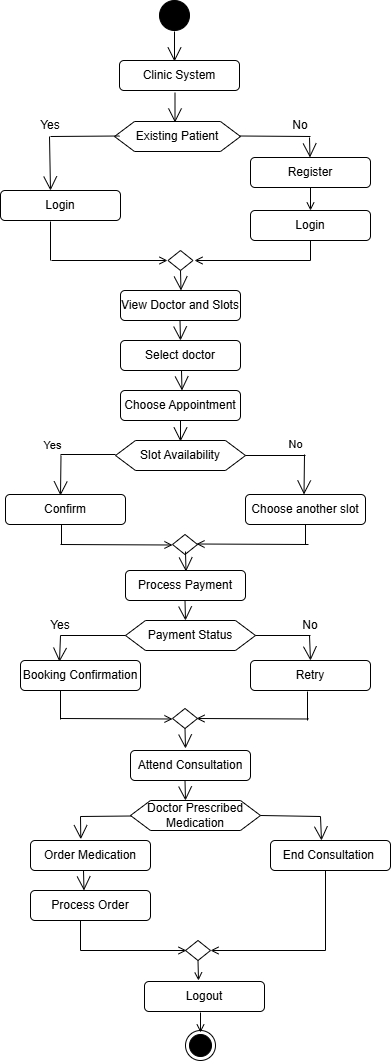

The diagram above was exported from draw.io. Its source (the exported page's mxGraphModel, read from the mxfile embedded in the PNG):
<mxGraphModel dx="779" dy="454" grid="1" gridSize="10" guides="1" tooltips="1" connect="1" arrows="1" fold="1" page="1" pageScale="1" pageWidth="827" pageHeight="1169" math="0" shadow="0">
  <root>
    <object label="" id="0">
      <mxCell />
    </object>
    <mxCell id="1" parent="0" />
    <mxCell id="bhl56eo9JmUmU5fnORTc-3" parent="1" style="rhombus;whiteSpace=wrap;html=1;" value="" vertex="1">
      <mxGeometry height="20" width="25" x="347.5" y="270" as="geometry" />
    </mxCell>
    <mxCell id="bhl56eo9JmUmU5fnORTc-17" parent="1" style="rounded=1;whiteSpace=wrap;html=1;" value="End Consultation&amp;nbsp;" vertex="1">
      <mxGeometry height="30" width="120" x="450" y="860" as="geometry" />
    </mxCell>
    <mxCell id="bhl56eo9JmUmU5fnORTc-18" parent="1" style="rounded=1;whiteSpace=wrap;html=1;" value="Process Order" vertex="1">
      <mxGeometry height="30" width="120" x="210" y="910" as="geometry" />
    </mxCell>
    <mxCell id="bhl56eo9JmUmU5fnORTc-19" parent="1" style="rounded=1;whiteSpace=wrap;html=1;" value="Login" vertex="1">
      <mxGeometry height="30" width="120" x="180" y="210" as="geometry" />
    </mxCell>
    <mxCell id="bhl56eo9JmUmU5fnORTc-20" parent="1" style="rounded=1;whiteSpace=wrap;html=1;" value="View Doctor and Slots" vertex="1">
      <mxGeometry height="30" width="120" x="300" y="310" as="geometry" />
    </mxCell>
    <mxCell id="bhl56eo9JmUmU5fnORTc-21" parent="1" style="rounded=1;whiteSpace=wrap;html=1;" value="Attend Consultation" vertex="1">
      <mxGeometry height="30" width="120" x="310" y="770" as="geometry" />
    </mxCell>
    <mxCell id="bhl56eo9JmUmU5fnORTc-22" parent="1" style="rounded=1;whiteSpace=wrap;html=1;" value="Order Medication" vertex="1">
      <mxGeometry height="30" width="120" x="210" y="860" as="geometry" />
    </mxCell>
    <mxCell id="bhl56eo9JmUmU5fnORTc-23" parent="1" style="rounded=1;whiteSpace=wrap;html=1;" value="Retry" vertex="1">
      <mxGeometry height="30" width="120" x="430" y="680" as="geometry" />
    </mxCell>
    <mxCell id="bhl56eo9JmUmU5fnORTc-24" parent="1" style="rounded=1;whiteSpace=wrap;html=1;" value="Booking Confirmation" vertex="1">
      <mxGeometry height="30" width="120" x="200" y="680" as="geometry" />
    </mxCell>
    <mxCell id="bhl56eo9JmUmU5fnORTc-25" parent="1" style="rounded=1;whiteSpace=wrap;html=1;" value="Confirm" vertex="1">
      <mxGeometry height="30" width="120" x="185" y="514" as="geometry" />
    </mxCell>
    <mxCell id="bhl56eo9JmUmU5fnORTc-26" parent="1" style="rounded=1;whiteSpace=wrap;html=1;" value="Choose another slot" vertex="1">
      <mxGeometry height="30" width="120" x="425" y="514" as="geometry" />
    </mxCell>
    <mxCell id="bhl56eo9JmUmU5fnORTc-27" parent="1" style="rounded=1;whiteSpace=wrap;html=1;" value="Choose Appointment" vertex="1">
      <mxGeometry height="30" width="120" x="300" y="410" as="geometry" />
    </mxCell>
    <mxCell id="bhl56eo9JmUmU5fnORTc-28" parent="1" style="rounded=1;whiteSpace=wrap;html=1;" value="Select doctor" vertex="1">
      <mxGeometry height="30" width="120" x="300" y="360" as="geometry" />
    </mxCell>
    <mxCell id="bhl56eo9JmUmU5fnORTc-29" parent="1" style="rounded=1;whiteSpace=wrap;html=1;" value="Clinic System" vertex="1">
      <mxGeometry height="30" width="120" x="299" y="80" as="geometry" />
    </mxCell>
    <mxCell id="bhl56eo9JmUmU5fnORTc-30" parent="1" style="rounded=1;whiteSpace=wrap;html=1;" value="Login" vertex="1">
      <mxGeometry height="30" width="120" x="430" y="230" as="geometry" />
    </mxCell>
    <mxCell id="bhl56eo9JmUmU5fnORTc-100" edge="1" parent="1" source="bhl56eo9JmUmU5fnORTc-31" style="edgeStyle=orthogonalEdgeStyle;rounded=0;orthogonalLoop=1;jettySize=auto;html=1;endArrow=open;endFill=0;" target="bhl56eo9JmUmU5fnORTc-30" value="">
      <mxGeometry relative="1" as="geometry" />
    </mxCell>
    <mxCell id="bhl56eo9JmUmU5fnORTc-31" parent="1" style="rounded=1;whiteSpace=wrap;html=1;" value="Register" vertex="1">
      <mxGeometry height="30" width="120" x="430" y="177" as="geometry" />
    </mxCell>
    <mxCell id="bhl56eo9JmUmU5fnORTc-34" parent="1" style="shape=hexagon;perimeter=hexagonPerimeter2;whiteSpace=wrap;html=1;fixedSize=1;" value="Doctor Prescribed Medication" vertex="1">
      <mxGeometry height="30" width="130" x="310" y="820" as="geometry" />
    </mxCell>
    <mxCell id="bhl56eo9JmUmU5fnORTc-35" parent="1" style="shape=hexagon;perimeter=hexagonPerimeter2;whiteSpace=wrap;html=1;fixedSize=1;" value="Payment Status" vertex="1">
      <mxGeometry height="30" width="130" x="305" y="640" as="geometry" />
    </mxCell>
    <mxCell id="bhl56eo9JmUmU5fnORTc-36" parent="1" style="shape=hexagon;perimeter=hexagonPerimeter2;whiteSpace=wrap;html=1;fixedSize=1;" value="Slot Availability" vertex="1">
      <mxGeometry height="30" width="130" x="295" y="460" as="geometry" />
    </mxCell>
    <mxCell id="bhl56eo9JmUmU5fnORTc-37" parent="1" style="shape=hexagon;perimeter=hexagonPerimeter2;whiteSpace=wrap;html=1;fixedSize=1;" value="Existing Patient" vertex="1">
      <mxGeometry height="30" width="126" x="294" y="141" as="geometry" />
    </mxCell>
    <mxCell id="bhl56eo9JmUmU5fnORTc-55" edge="1" parent="1" style="endArrow=open;endFill=1;endSize=12;html=1;rounded=0;" value="">
      <mxGeometry relative="1" width="160" as="geometry">
        <mxPoint x="360" y="440" as="sourcePoint" />
        <mxPoint x="360" y="461" as="targetPoint" />
      </mxGeometry>
    </mxCell>
    <mxCell id="bhl56eo9JmUmU5fnORTc-58" edge="1" parent="1" style="endArrow=open;endFill=1;endSize=12;html=1;rounded=0;" value="">
      <mxGeometry relative="1" width="160" as="geometry">
        <mxPoint x="359.5" y="340" as="sourcePoint" />
        <mxPoint x="360" y="360" as="targetPoint" />
      </mxGeometry>
    </mxCell>
    <mxCell id="bhl56eo9JmUmU5fnORTc-59" edge="1" parent="1" style="endArrow=open;endFill=1;endSize=12;html=1;rounded=0;" value="">
      <mxGeometry relative="1" width="160" as="geometry">
        <mxPoint x="354.5" y="112" as="sourcePoint" />
        <mxPoint x="354.5" y="142" as="targetPoint" />
      </mxGeometry>
    </mxCell>
    <mxCell id="bhl56eo9JmUmU5fnORTc-60" parent="1" style="rounded=1;whiteSpace=wrap;html=1;" value="Process Payment" vertex="1">
      <mxGeometry height="30" width="120" x="305" y="590" as="geometry" />
    </mxCell>
    <mxCell id="bhl56eo9JmUmU5fnORTc-63" parent="1" style="rhombus;whiteSpace=wrap;html=1;" value="" vertex="1">
      <mxGeometry height="20" width="25" x="352" y="728" as="geometry" />
    </mxCell>
    <mxCell id="bhl56eo9JmUmU5fnORTc-66" parent="1" style="rhombus;whiteSpace=wrap;html=1;" value="" vertex="1">
      <mxGeometry height="20" width="25" x="352" y="554" as="geometry" />
    </mxCell>
    <mxCell id="bhl56eo9JmUmU5fnORTc-67" edge="1" parent="1" source="bhl56eo9JmUmU5fnORTc-34" style="edgeStyle=orthogonalEdgeStyle;rounded=0;orthogonalLoop=1;jettySize=auto;html=1;exitX=0.5;exitY=1;exitDx=0;exitDy=0;" target="bhl56eo9JmUmU5fnORTc-34">
      <mxGeometry relative="1" as="geometry" />
    </mxCell>
    <mxCell id="bhl56eo9JmUmU5fnORTc-68" edge="1" parent="1" style="endArrow=open;endFill=1;endSize=12;html=1;rounded=0;" value="">
      <mxGeometry relative="1" width="160" as="geometry">
        <mxPoint x="361" y="390" as="sourcePoint" />
        <mxPoint x="361.5" y="410" as="targetPoint" />
      </mxGeometry>
    </mxCell>
    <mxCell id="bhl56eo9JmUmU5fnORTc-70" edge="1" parent="1" style="endArrow=open;endFill=1;endSize=12;html=1;rounded=0;entryX=0.5;entryY=0;entryDx=0;entryDy=0;" target="bhl56eo9JmUmU5fnORTc-23" value="">
      <mxGeometry relative="1" width="160" as="geometry">
        <mxPoint x="489" y="655" as="sourcePoint" />
        <mxPoint x="489.5" y="675" as="targetPoint" />
      </mxGeometry>
    </mxCell>
    <mxCell id="bhl56eo9JmUmU5fnORTc-71" edge="1" parent="1" style="endArrow=open;endFill=1;endSize=12;html=1;rounded=0;" value="">
      <mxGeometry relative="1" width="160" as="geometry">
        <mxPoint x="360" y="290" as="sourcePoint" />
        <mxPoint x="360.5" y="310" as="targetPoint" />
      </mxGeometry>
    </mxCell>
    <mxCell id="bhl56eo9JmUmU5fnORTc-72" edge="1" parent="1" style="endArrow=open;endFill=1;endSize=12;html=1;rounded=0;" value="">
      <mxGeometry relative="1" width="160" as="geometry">
        <mxPoint x="364.5" y="748" as="sourcePoint" />
        <mxPoint x="365" y="768" as="targetPoint" />
      </mxGeometry>
    </mxCell>
    <mxCell id="bhl56eo9JmUmU5fnORTc-73" edge="1" parent="1" style="endArrow=open;endFill=1;endSize=12;html=1;rounded=0;" value="">
      <mxGeometry relative="1" width="160" as="geometry">
        <mxPoint x="364.5" y="620" as="sourcePoint" />
        <mxPoint x="365" y="640" as="targetPoint" />
      </mxGeometry>
    </mxCell>
    <mxCell id="bhl56eo9JmUmU5fnORTc-74" edge="1" parent="1" style="endArrow=open;endFill=1;endSize=12;html=1;rounded=0;" value="">
      <mxGeometry relative="1" width="160" as="geometry">
        <mxPoint x="364.5" y="800" as="sourcePoint" />
        <mxPoint x="365" y="820" as="targetPoint" />
      </mxGeometry>
    </mxCell>
    <mxCell id="bhl56eo9JmUmU5fnORTc-76" edge="1" parent="1" style="endArrow=open;endFill=1;endSize=12;html=1;rounded=0;entryX=0.325;entryY=0.044;entryDx=0;entryDy=0;entryPerimeter=0;" target="bhl56eo9JmUmU5fnORTc-24" value="">
      <mxGeometry relative="1" width="160" as="geometry">
        <mxPoint x="240" y="655" as="sourcePoint" />
        <mxPoint x="239.5" y="675" as="targetPoint" />
      </mxGeometry>
    </mxCell>
    <mxCell id="bhl56eo9JmUmU5fnORTc-77" edge="1" parent="1" style="endArrow=open;endFill=1;endSize=12;html=1;rounded=0;" value="">
      <mxGeometry relative="1" width="160" as="geometry">
        <mxPoint x="500" y="836" as="sourcePoint" />
        <mxPoint x="501" y="860" as="targetPoint" />
      </mxGeometry>
    </mxCell>
    <mxCell id="bhl56eo9JmUmU5fnORTc-78" edge="1" parent="1" style="endArrow=open;endFill=1;endSize=12;html=1;rounded=0;" value="">
      <mxGeometry relative="1" width="160" as="geometry">
        <mxPoint x="365" y="571" as="sourcePoint" />
        <mxPoint x="365.5" y="591" as="targetPoint" />
      </mxGeometry>
    </mxCell>
    <mxCell id="bhl56eo9JmUmU5fnORTc-79" edge="1" parent="1" style="endArrow=open;endFill=1;endSize=12;html=1;rounded=0;" value="">
      <mxGeometry relative="1" width="160" as="geometry">
        <mxPoint x="263" y="890" as="sourcePoint" />
        <mxPoint x="263.5" y="910" as="targetPoint" />
      </mxGeometry>
    </mxCell>
    <mxCell id="bhl56eo9JmUmU5fnORTc-80" edge="1" parent="1" style="endArrow=open;endFill=1;endSize=12;html=1;rounded=0;entryX=0.419;entryY=-0.044;entryDx=0;entryDy=0;entryPerimeter=0;" target="bhl56eo9JmUmU5fnORTc-22" value="">
      <mxGeometry relative="1" width="160" as="geometry">
        <mxPoint x="260" y="836" as="sourcePoint" />
        <mxPoint x="260.5" y="856" as="targetPoint" />
      </mxGeometry>
    </mxCell>
    <mxCell id="bhl56eo9JmUmU5fnORTc-82" edge="1" parent="1" style="endArrow=open;endFill=1;endSize=12;html=1;rounded=0;" value="">
      <mxGeometry relative="1" width="160" as="geometry">
        <mxPoint x="484" y="474" as="sourcePoint" />
        <mxPoint x="483.5" y="514" as="targetPoint" />
      </mxGeometry>
    </mxCell>
    <mxCell id="bhl56eo9JmUmU5fnORTc-93" connectable="0" parent="bhl56eo9JmUmU5fnORTc-82" style="edgeLabel;html=1;align=center;verticalAlign=middle;resizable=0;points=[];" value="No" vertex="1">
      <mxGeometry relative="1" x="-0.3324" y="-1" as="geometry">
        <mxPoint x="-8" y="-23" as="offset" />
      </mxGeometry>
    </mxCell>
    <mxCell id="bhl56eo9JmUmU5fnORTc-84" edge="1" parent="1" style="endArrow=none;html=1;rounded=0;" value="">
      <mxGeometry height="50" relative="1" width="50" as="geometry">
        <mxPoint x="419" y="155.5" as="sourcePoint" />
        <mxPoint x="490" y="156" as="targetPoint" />
      </mxGeometry>
    </mxCell>
    <mxCell id="bhl56eo9JmUmU5fnORTc-85" edge="1" parent="1" style="endArrow=none;html=1;rounded=0;" value="">
      <mxGeometry height="50" relative="1" width="50" as="geometry">
        <mxPoint x="230" y="156" as="sourcePoint" />
        <mxPoint x="299" y="155.5" as="targetPoint" />
      </mxGeometry>
    </mxCell>
    <mxCell id="bhl56eo9JmUmU5fnORTc-86" edge="1" parent="1" style="endArrow=none;html=1;rounded=0;startArrow=open;startFill=0;" value="">
      <mxGeometry height="50" relative="1" width="50" as="geometry">
        <mxPoint x="376" y="563.5" as="sourcePoint" />
        <mxPoint x="488" y="564" as="targetPoint" />
      </mxGeometry>
    </mxCell>
    <mxCell id="bhl56eo9JmUmU5fnORTc-87" edge="1" parent="1" style="endArrow=none;html=1;rounded=0;startArrow=open;startFill=0;" value="">
      <mxGeometry height="50" relative="1" width="50" as="geometry">
        <mxPoint x="374" y="280" as="sourcePoint" />
        <mxPoint x="490" y="280" as="targetPoint" />
      </mxGeometry>
    </mxCell>
    <mxCell id="bhl56eo9JmUmU5fnORTc-88" edge="1" parent="1" style="endArrow=none;html=1;rounded=0;" value="">
      <mxGeometry height="50" relative="1" width="50" as="geometry">
        <mxPoint x="240" y="474" as="sourcePoint" />
        <mxPoint x="295" y="474" as="targetPoint" />
      </mxGeometry>
    </mxCell>
    <mxCell id="bhl56eo9JmUmU5fnORTc-89" edge="1" parent="1" style="endArrow=none;html=1;rounded=0;" value="">
      <mxGeometry height="50" relative="1" width="50" as="geometry">
        <mxPoint x="425" y="475" as="sourcePoint" />
        <mxPoint x="485" y="475" as="targetPoint" />
      </mxGeometry>
    </mxCell>
    <mxCell id="bhl56eo9JmUmU5fnORTc-94" edge="1" parent="1" style="endArrow=open;endFill=1;endSize=12;html=1;rounded=0;" value="">
      <mxGeometry relative="1" width="160" as="geometry">
        <mxPoint x="240.5" y="475" as="sourcePoint" />
        <mxPoint x="240" y="515" as="targetPoint" />
      </mxGeometry>
    </mxCell>
    <mxCell id="bhl56eo9JmUmU5fnORTc-95" connectable="0" parent="bhl56eo9JmUmU5fnORTc-94" style="edgeLabel;html=1;align=center;verticalAlign=middle;resizable=0;points=[];" value="Yes" vertex="1">
      <mxGeometry relative="1" x="-0.3324" y="-1" as="geometry">
        <mxPoint x="-8" y="-23" as="offset" />
      </mxGeometry>
    </mxCell>
    <mxCell id="bhl56eo9JmUmU5fnORTc-98" edge="1" parent="1" style="endArrow=open;endFill=1;endSize=12;html=1;rounded=0;" value="">
      <mxGeometry relative="1" width="160" as="geometry">
        <mxPoint x="229" y="156" as="sourcePoint" />
        <mxPoint x="230" y="210" as="targetPoint" />
      </mxGeometry>
    </mxCell>
    <mxCell id="bhl56eo9JmUmU5fnORTc-99" edge="1" parent="1" style="endArrow=open;endFill=0;endSize=12;html=1;rounded=0;" value="">
      <mxGeometry relative="1" width="160" as="geometry">
        <mxPoint x="489" y="157" as="sourcePoint" />
        <mxPoint x="489.5" y="177" as="targetPoint" />
      </mxGeometry>
    </mxCell>
    <mxCell id="bhl56eo9JmUmU5fnORTc-101" parent="1" style="text;html=1;whiteSpace=wrap;strokeColor=none;fillColor=none;align=center;verticalAlign=middle;rounded=0;" value="Yes" vertex="1">
      <mxGeometry height="30" width="60" x="200" y="130" as="geometry" />
    </mxCell>
    <mxCell id="bhl56eo9JmUmU5fnORTc-102" parent="1" style="text;html=1;whiteSpace=wrap;strokeColor=none;fillColor=none;align=center;verticalAlign=middle;rounded=0;" value="No" vertex="1">
      <mxGeometry height="30" width="60" x="450" y="130" as="geometry" />
    </mxCell>
    <mxCell id="bhl56eo9JmUmU5fnORTc-103" edge="1" parent="1" source="bhl56eo9JmUmU5fnORTc-30" style="endArrow=none;html=1;rounded=0;exitX=0.5;exitY=1;exitDx=0;exitDy=0;" value="">
      <mxGeometry height="50" relative="1" width="50" as="geometry">
        <mxPoint x="490" y="270" as="sourcePoint" />
        <mxPoint x="490" y="280" as="targetPoint" />
      </mxGeometry>
    </mxCell>
    <mxCell id="bhl56eo9JmUmU5fnORTc-104" edge="1" parent="1" style="endArrow=none;html=1;rounded=0;exitX=0.5;exitY=1;exitDx=0;exitDy=0;" value="">
      <mxGeometry height="50" relative="1" width="50" as="geometry">
        <mxPoint x="230" y="241" as="sourcePoint" />
        <mxPoint x="230" y="280" as="targetPoint" />
      </mxGeometry>
    </mxCell>
    <mxCell id="bhl56eo9JmUmU5fnORTc-105" edge="1" parent="1" style="endArrow=open;html=1;rounded=0;endFill=0;" value="">
      <mxGeometry height="50" relative="1" width="50" as="geometry">
        <mxPoint x="231" y="280" as="sourcePoint" />
        <mxPoint x="347" y="280" as="targetPoint" />
      </mxGeometry>
    </mxCell>
    <mxCell id="bhl56eo9JmUmU5fnORTc-106" edge="1" parent="1" style="endArrow=open;html=1;rounded=0;endFill=0;" value="">
      <mxGeometry height="50" relative="1" width="50" as="geometry">
        <mxPoint x="240" y="564" as="sourcePoint" />
        <mxPoint x="352" y="564.5" as="targetPoint" />
      </mxGeometry>
    </mxCell>
    <mxCell id="bhl56eo9JmUmU5fnORTc-107" edge="1" parent="1" style="endArrow=none;html=1;rounded=0;" value="">
      <mxGeometry height="50" relative="1" width="50" as="geometry">
        <mxPoint x="241" y="544" as="sourcePoint" />
        <mxPoint x="241" y="564" as="targetPoint" />
      </mxGeometry>
    </mxCell>
    <mxCell id="bhl56eo9JmUmU5fnORTc-108" edge="1" parent="1" style="endArrow=none;html=1;rounded=0;" value="">
      <mxGeometry height="50" relative="1" width="50" as="geometry">
        <mxPoint x="485" y="544" as="sourcePoint" />
        <mxPoint x="485" y="564" as="targetPoint" />
      </mxGeometry>
    </mxCell>
    <mxCell id="bhl56eo9JmUmU5fnORTc-109" edge="1" parent="1" style="endArrow=none;html=1;rounded=0;" value="">
      <mxGeometry height="50" relative="1" width="50" as="geometry">
        <mxPoint x="435" y="655" as="sourcePoint" />
        <mxPoint x="490" y="655" as="targetPoint" />
      </mxGeometry>
    </mxCell>
    <mxCell id="bhl56eo9JmUmU5fnORTc-110" edge="1" parent="1" style="endArrow=none;html=1;rounded=0;" value="">
      <mxGeometry height="50" relative="1" width="50" as="geometry">
        <mxPoint x="240" y="655" as="sourcePoint" />
        <mxPoint x="305" y="655" as="targetPoint" />
      </mxGeometry>
    </mxCell>
    <mxCell id="bhl56eo9JmUmU5fnORTc-111" edge="1" parent="1" style="endArrow=open;html=1;rounded=0;endFill=0;" value="">
      <mxGeometry height="50" relative="1" width="50" as="geometry">
        <mxPoint x="240" y="738" as="sourcePoint" />
        <mxPoint x="352" y="738.5" as="targetPoint" />
      </mxGeometry>
    </mxCell>
    <mxCell id="bhl56eo9JmUmU5fnORTc-112" edge="1" parent="1" style="endArrow=none;html=1;rounded=0;startArrow=open;startFill=0;" value="">
      <mxGeometry height="50" relative="1" width="50" as="geometry">
        <mxPoint x="376" y="738" as="sourcePoint" />
        <mxPoint x="488" y="738.5" as="targetPoint" />
      </mxGeometry>
    </mxCell>
    <mxCell id="bhl56eo9JmUmU5fnORTc-114" edge="1" parent="1" style="endArrow=none;html=1;rounded=0;" value="">
      <mxGeometry height="50" relative="1" width="50" as="geometry">
        <mxPoint x="487" y="711" as="sourcePoint" />
        <mxPoint x="487" y="740" as="targetPoint" />
      </mxGeometry>
    </mxCell>
    <mxCell id="bhl56eo9JmUmU5fnORTc-115" edge="1" parent="1" style="endArrow=none;html=1;rounded=0;" value="">
      <mxGeometry height="50" relative="1" width="50" as="geometry">
        <mxPoint x="240" y="710" as="sourcePoint" />
        <mxPoint x="240" y="739" as="targetPoint" />
      </mxGeometry>
    </mxCell>
    <mxCell id="bhl56eo9JmUmU5fnORTc-116" parent="1" style="text;html=1;whiteSpace=wrap;strokeColor=none;fillColor=none;align=center;verticalAlign=middle;rounded=0;" value="No" vertex="1">
      <mxGeometry height="30" width="60" x="460" y="630" as="geometry" />
    </mxCell>
    <mxCell id="bhl56eo9JmUmU5fnORTc-117" parent="1" style="text;html=1;whiteSpace=wrap;strokeColor=none;fillColor=none;align=center;verticalAlign=middle;rounded=0;" value="Yes" vertex="1">
      <mxGeometry height="30" width="60" x="210" y="630" as="geometry" />
    </mxCell>
    <mxCell id="bhl56eo9JmUmU5fnORTc-118" edge="1" parent="1" style="endArrow=none;html=1;rounded=0;" value="">
      <mxGeometry height="50" relative="1" width="50" as="geometry">
        <mxPoint x="260" y="836" as="sourcePoint" />
        <mxPoint x="311" y="835.5" as="targetPoint" />
      </mxGeometry>
    </mxCell>
    <mxCell id="bhl56eo9JmUmU5fnORTc-119" edge="1" parent="1" style="endArrow=none;html=1;rounded=0;" value="">
      <mxGeometry height="50" relative="1" width="50" as="geometry">
        <mxPoint x="440" y="835" as="sourcePoint" />
        <mxPoint x="500" y="836" as="targetPoint" />
      </mxGeometry>
    </mxCell>
    <mxCell id="bhl56eo9JmUmU5fnORTc-120" edge="1" parent="1" style="endArrow=none;html=1;rounded=0;endFill=0;startArrow=open;startFill=0;" value="">
      <mxGeometry height="50" relative="1" width="50" as="geometry">
        <mxPoint x="390" y="970" as="sourcePoint" />
        <mxPoint x="505" y="970" as="targetPoint" />
      </mxGeometry>
    </mxCell>
    <mxCell id="bhl56eo9JmUmU5fnORTc-121" edge="1" parent="1" style="endArrow=none;html=1;rounded=0;" value="">
      <mxGeometry height="50" relative="1" width="50" as="geometry">
        <mxPoint x="505" y="970" as="sourcePoint" />
        <mxPoint x="505" y="890" as="targetPoint" />
      </mxGeometry>
    </mxCell>
    <mxCell id="bhl56eo9JmUmU5fnORTc-122" parent="1" style="rhombus;whiteSpace=wrap;html=1;" value="" vertex="1">
      <mxGeometry height="20" width="25" x="365" y="960" as="geometry" />
    </mxCell>
    <mxCell id="bhl56eo9JmUmU5fnORTc-123" edge="1" parent="1" style="endArrow=open;html=1;rounded=0;endFill=0;" value="">
      <mxGeometry height="50" relative="1" width="50" as="geometry">
        <mxPoint x="260" y="970" as="sourcePoint" />
        <mxPoint x="366" y="970" as="targetPoint" />
      </mxGeometry>
    </mxCell>
    <mxCell id="bhl56eo9JmUmU5fnORTc-124" edge="1" parent="1" style="endArrow=none;html=1;rounded=0;" value="">
      <mxGeometry height="50" relative="1" width="50" as="geometry">
        <mxPoint x="260" y="970" as="sourcePoint" />
        <mxPoint x="260" y="940" as="targetPoint" />
      </mxGeometry>
    </mxCell>
    <mxCell id="bhl56eo9JmUmU5fnORTc-125" edge="1" parent="1" style="endArrow=none;html=1;rounded=0;entryX=0.5;entryY=1;entryDx=0;entryDy=0;endFill=0;startArrow=open;startFill=0;" target="bhl56eo9JmUmU5fnORTc-122" value="">
      <mxGeometry height="50" relative="1" width="50" as="geometry">
        <mxPoint x="378" y="1000" as="sourcePoint" />
        <mxPoint x="440" y="820" as="targetPoint" />
      </mxGeometry>
    </mxCell>
    <mxCell id="bhl56eo9JmUmU5fnORTc-126" parent="1" style="rounded=1;whiteSpace=wrap;html=1;" value="Logout" vertex="1">
      <mxGeometry height="30" width="120" x="324" y="1001" as="geometry" />
    </mxCell>
    <mxCell id="bhl56eo9JmUmU5fnORTc-127" parent="1" style="ellipse;html=1;shape=endState;fillColor=strokeColor;" value="" vertex="1">
      <mxGeometry height="30" width="30" x="365" y="1050" as="geometry" />
    </mxCell>
    <mxCell id="bhl56eo9JmUmU5fnORTc-175" edge="1" parent="1" style="endArrow=none;html=1;rounded=0;entryX=0.5;entryY=1;entryDx=0;entryDy=0;endFill=0;startArrow=open;startFill=0;" value="">
      <mxGeometry height="50" relative="1" width="50" as="geometry">
        <mxPoint x="380" y="1052" as="sourcePoint" />
        <mxPoint x="380" y="1032" as="targetPoint" />
      </mxGeometry>
    </mxCell>
    <mxCell id="bhl56eo9JmUmU5fnORTc-176" parent="1" style="ellipse;fillColor=strokeColor;html=1;" value="" vertex="1">
      <mxGeometry height="30" width="30" x="339" y="20" as="geometry" />
    </mxCell>
    <mxCell id="bhl56eo9JmUmU5fnORTc-178" edge="1" parent="1" style="endArrow=open;endFill=1;endSize=12;html=1;rounded=0;" value="">
      <mxGeometry relative="1" width="160" as="geometry">
        <mxPoint x="354" y="51" as="sourcePoint" />
        <mxPoint x="354" y="81" as="targetPoint" />
      </mxGeometry>
    </mxCell>
  </root>
</mxGraphModel>